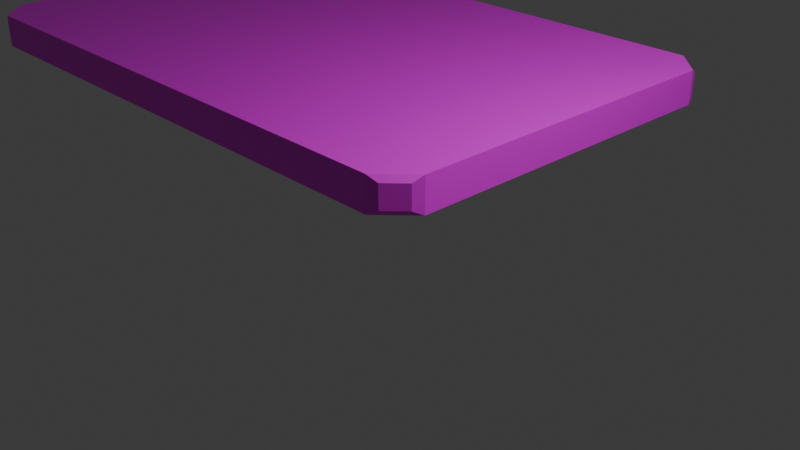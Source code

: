 # Source: card.blend  (saved by Blender 5.0.119; exported with 4.5.12 LTS)
import bpy
from mathutils import Matrix  # noqa: F401  (used for matrix-valued properties, if any)

bpy.ops.wm.read_factory_settings(use_empty=True)
scene = bpy.context.scene
scene.name = 'Scene'

# ---- collections
col_collection = bpy.data.collections.new('Collection'); scene.collection.children.link(col_collection)

# ---- images (referenced by path relative to the original .blend; pixels are not part of the script)
import os
ASSET_DIR = os.environ.get("B2B_ASSET_DIR", "")  # directory of the original .blend (textures are referenced by path, not embedded)
HERE = os.path.dirname(os.path.abspath(__file__))  # packed textures are extracted next to this script under _unpacked/

def load_image(name, relpath, width, height, colorspace="sRGB"):
    """Load a texture the original file referenced (path relative to the .blend, or extracted next to this script)."""
    p = next((c for c in (os.path.join(HERE, relpath), os.path.join(ASSET_DIR, relpath)) if relpath and os.path.exists(c)), "")
    if p:
        img = bpy.data.images.load(p, check_existing=True)
        img.name = name
    else:  # same state as the original file: an image datablock whose file is absent (Cycles renders it pink)
        img = bpy.data.images.new(name, width, height)
        img.source = "FILE"
        img.filepath = "//" + (relpath or name)
    img.colorspace_settings.name = colorspace
    return img
img_material_base_color = load_image('Material Base Color', '', 1024, 1024, 'sRGB')
img_material_base_color_001 = load_image('Material Base Color.001', 'card.png', 1024, 1024, 'sRGB')

# ---- materials (node trees are filled in below, after node groups)
mat_material = bpy.data.materials.new('Material')
mat_material.alpha_threshold = 0.0
mat_material.use_backface_culling_lightprobe_volume = False
mat_material.roughness = 0.5
mat_material.line_color = (0.0, 0.0, 0.0, 1.0)

# ---- material node trees
mat_material.use_nodes = True; mat_material.node_tree.nodes.clear()
_N = mat_material.node_tree.nodes; _L = mat_material.node_tree.links
n0 = _N.new('ShaderNodeOutputMaterial'); n0.name = 'Material Output'; n0.location = (200, 100)
n1 = _N.new('ShaderNodeBsdfPrincipled'); n1.name = 'Principled BSDF'; n1.location = (-200, 100)
n2 = _N.new('ShaderNodeTexImage'); n2.name = 'Image Texture'; n2.location = (-490, 71)
n2.image = img_material_base_color
n3 = _N.new('ShaderNodeTexImage'); n3.name = 'Image Texture.001'; n3.location = (0, 0)
n3.image = img_material_base_color_001
_L.new(n1.outputs[0], n0.inputs[0])
_L.new(n2.outputs[0], n1.inputs[0])
n0.is_active_output = True

# ---- world
world_world = bpy.data.worlds.new('World'); scene.world = world_world
world_world.use_nodes = True; world_world.node_tree.nodes.clear()
_N = world_world.node_tree.nodes; _L = world_world.node_tree.links
n0 = _N.new('ShaderNodeOutputWorld'); n0.name = 'World Output'; n0.location = (200, 100)
n1 = _N.new('ShaderNodeBackground'); n1.name = 'Background'; n1.location = (-200, 100)
n1.inputs[0].default_value = (0.05088, 0.05088, 0.05088, 1.0)
_L.new(n1.outputs[0], n0.inputs[0])
n0.is_active_output = True
world_world.color = (0.05088, 0.05088, 0.05088)
world_world.sun_shadow_jitter_overblur = 0.0

# ---- cameras
cam_camera = bpy.data.cameras.new('Camera')
cam_camera.clip_end = 100.0
cam_camera.ortho_scale = 7.314

# ---- lights
light_light = bpy.data.lights.new('Light', 'POINT')
light_light.energy = 1000.0
light_light.shadow_soft_size = 0.1

# ---- meshes
me_cube = bpy.data.meshes.new('Cube')
me_cube.from_pydata([(1.0, 3.537, 1.0), (0.9538, 3.658, 0.9347), (0.7439, 3.868, 0.9347), (0.6233, 3.914, 1.0), (0.6233, 3.914, 0.5967), (0.7439, 3.868, 0.662), (1.0, 3.537, 0.5967), (0.9538, 3.658, 0.662), (0.6233, -1.0, 1.0), (0.7439, -0.9538, 0.9347), (0.9538, -0.7439, 0.9347), (1.0, -0.6233, 1.0), (1.0, -0.6233, 0.5967), (0.9538, -0.7439, 0.662), (0.6233, -1.0, 0.5967), (0.7439, -0.9538, 0.662), (-6.289, 3.914, 1.0), (-6.41, 3.868, 0.9347), (-6.62, 3.658, 0.9347), (-6.666, 3.537, 1.0), (-6.666, 3.537, 0.5967), (-6.62, 3.658, 0.662), (-6.289, 3.914, 0.5967), (-6.41, 3.868, 0.662), (-6.666, -0.6233, 1.0), (-6.62, -0.7439, 0.9347), (-6.289, -1.0, 1.0), (-6.41, -0.9538, 0.9347), (-6.289, -1.0, 0.5967), (-6.41, -0.9538, 0.662), (-6.62, -0.7439, 0.662), (-6.666, -0.6233, 0.5967)], [], [(3, 0, 1, 2), (0, 6, 7, 1), (6, 4, 5, 7), (4, 3, 2, 5), (31, 28, 29, 30), (28, 26, 27, 29), (26, 24, 25, 27), (24, 31, 30, 25), (11, 8, 9, 10), (8, 14, 15, 9), (14, 12, 13, 15), (12, 11, 10, 13), (19, 16, 17, 18), (16, 22, 23, 17), (22, 20, 21, 23), (20, 19, 18, 21), (0, 3, 16, 19, 24, 26, 8, 11), (1, 7, 5, 2), (6, 0, 11, 12), (22, 16, 3, 4), (20, 22, 4, 6, 12, 14, 28, 31), (9, 15, 13, 10), (14, 8, 26, 28), (17, 23, 21, 18), (31, 24, 19, 20), (29, 27, 25, 30)])
_uv = me_cube.uv_layers.new(name='UVMap')
_uv.uv.foreach_set('vector', [0.6295, 0.4922, 0.625, 0.5192, 0.5848, 0.512, 0.5865, 0.4968, 0.625, 0.5192, 0.375, 0.5192, 0.4152, 0.512, 0.5848, 0.512, 0.375, 0.5192, 0.3705, 0.4922, 0.4135, 0.4968, 0.4152, 0.512, 0.3705, 0.4922, 0.6295, 0.4922, 0.5865, 0.4968, 0.4135, 0.4968, 0.375, 0.0179, 0.375, 0.0, 0.4155, 0.00235, 0.4155, 0.01303, 0.375, 0.0, 0.625, 0.0, 0.5845, 0.00235, 0.4155, 0.00235, 0.625, 0.0, 0.625, 0.0179, 0.5845, 0.01303, 0.5845, 0.00235, 0.625, 0.0179, 0.375, 0.0179, 0.4155, 0.01303, 0.5845, 0.01303, 0.625, 0.7308, 0.6295, 0.7578, 0.5865, 0.7532, 0.5848, 0.738, 0.6295, 0.7578, 0.3705, 0.7578, 0.4135, 0.7532, 0.5865, 0.7532, 0.3705, 0.7578, 0.375, 0.7308, 0.4152, 0.738, 0.4135, 0.7532, 0.375, 0.7308, 0.625, 0.7308, 0.5848, 0.738, 0.4152, 0.738, 0.625, 0.2321, 0.625, 0.2615, 0.5845, 0.256, 0.5845, 0.2385, 0.625, 0.2615, 0.375, 0.2615, 0.4155, 0.256, 0.5845, 0.256, 0.375, 0.2615, 0.375, 0.2321, 0.4155, 0.2385, 0.4155, 0.256, 0.375, 0.2321, 0.625, 0.2321, 0.5845, 0.2385, 0.4155, 0.2385, 0.625, 0.5192, 0.6295, 0.4922, 0.8626, 0.4999, 0.875, 0.5192, 0.875, 0.7308, 0.8626, 0.7501, 0.6295, 0.7578, 0.625, 0.7308, 0.5848, 0.512, 0.4152, 0.512, 0.4135, 0.4968, 0.5865, 0.4968, 0.375, 0.5192, 0.625, 0.5192, 0.625, 0.7308, 0.375, 0.7308, 0.375, 0.2615, 0.625, 0.2615, 0.6295, 0.4922, 0.3705, 0.4922, 0.125, 0.5192, 0.1374, 0.4999, 0.3705, 0.4922, 0.375, 0.5192, 0.375, 0.7308, 0.3705, 0.7578, 0.1374, 0.7501, 0.125, 0.7308, 0.5865, 0.7532, 0.4135, 0.7532, 0.4152, 0.738, 0.5848, 0.738, 0.3705, 0.7578, 0.6295, 0.7578, 0.625, 0.9877, 0.375, 0.9877, 0.5845, 0.256, 0.4155, 0.256, 0.4155, 0.2385, 0.5845, 0.2385, 0.375, 0.0179, 0.625, 0.0179, 0.625, 0.2321, 0.375, 0.2321, 0.4155, 0.00235, 0.5845, 0.00235, 0.5845, 0.01303, 0.4155, 0.01303])
me_cube.materials.append(mat_material)
me_cube.use_mirror_vertex_groups = False
me_cube.update()

# ---- objects
ob_cube = bpy.data.objects.new('Cube', me_cube)
ob_light = bpy.data.objects.new('Light', light_light)
ob_camera = bpy.data.objects.new('Camera', cam_camera)

# ---- transforms, parenting, visibility, modifiers, constraints
ob_cube.location = (0.0, 0.0, 0.0)
ob_cube.lock_rotations_4d = False
ob_cube.empty_display_type = 'ARROWS'
ob_cube.lineart.crease_threshold = 0.0
ob_light.location = (4.076, 1.005, 5.904)
ob_light.rotation_euler = (0.6503, 0.05522, 1.866)
ob_light.lock_rotations_4d = False
ob_light.empty_display_type = 'ARROWS'
ob_light.color = (0.0, 0.0, 0.0, 0.0)
ob_light.lineart.crease_threshold = 0.0
ob_camera.location = (7.359, -6.926, 4.958)
ob_camera.rotation_euler = (1.109, 0.0, 0.8149)
ob_camera.lock_rotations_4d = False
ob_camera.empty_display_type = 'ARROWS'
ob_camera.color = (0.0, 0.0, 0.0, 0.0)
ob_camera.display_type = 'WIRE'
ob_camera.lineart.crease_threshold = 0.0

# ---- collection membership
col_collection.objects.link(ob_cube)
col_collection.objects.link(ob_light)
col_collection.objects.link(ob_camera)

# ---- scene / render settings (as saved in the file)
scene.camera = ob_camera
scene.frame_start = 1; scene.frame_end = 250; scene.frame_set(1)
scene.render.engine = 'BLENDER_EEVEE_NEXT'
scene.render.bake_bias = 0.0
scene.render.bake_samples = 0
scene.cycles.sampling_pattern = 'TABULATED_SOBOL'
scene.eevee.use_volume_custom_range = False
bpy.context.view_layer.update()
